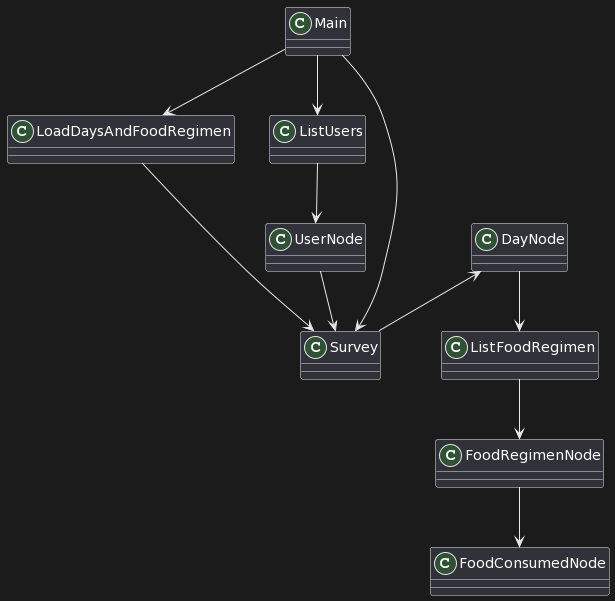

The diagram above was rendered by PlantUML. Its source (embedded in the PNG):
@startuml
class Main
class LoadDaysAndFoodRegimen
class UserNode
class ListUsers
class DayNode
class Survey
class FoodConsumedNode
class FoodRegimenNode
class ListFoodRegimen


DayNode --> ListFoodRegimen
FoodRegimenNode --> FoodConsumedNode
ListFoodRegimen --> FoodRegimenNode
ListUsers --> UserNode
UserNode --> Survey
Main --> LoadDaysAndFoodRegimen
Main --> ListUsers
Main --> Survey
DayNode <-- Survey
LoadDaysAndFoodRegimen --> Survey
@enduml